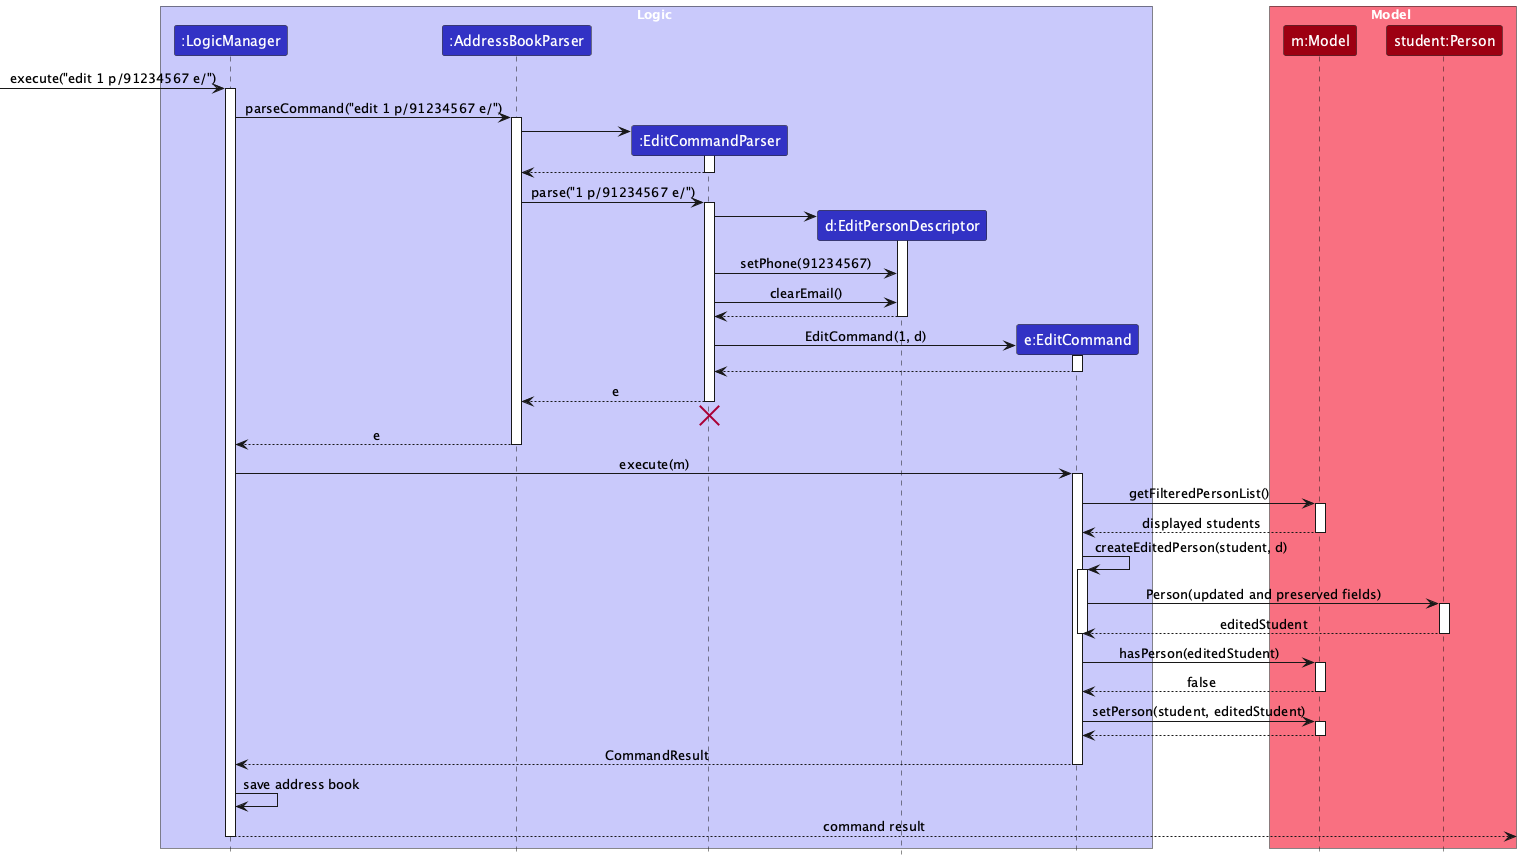

The diagram above was rendered by PlantUML. Its source (embedded in the PNG):
@startuml
!pragma layout smetana
!include style.puml
skinparam ArrowFontStyle plain

box Logic LOGIC_COLOR_T1
participant ":LogicManager" as LogicManager LOGIC_COLOR
participant ":AddressBookParser" as AddressBookParser LOGIC_COLOR
participant ":EditCommandParser" as EditCommandParser LOGIC_COLOR
participant "d:EditPersonDescriptor" as Descriptor LOGIC_COLOR
participant "e:EditCommand" as EditCommand LOGIC_COLOR
end box

box Model MODEL_COLOR_T1
participant "m:Model" as Model MODEL_COLOR
participant "student:Person" as Student MODEL_COLOR
end box

[-> LogicManager : execute("edit 1 p/91234567 e/")
activate LogicManager

LogicManager -> AddressBookParser : parseCommand("edit 1 p/91234567 e/")
activate AddressBookParser

create EditCommandParser
AddressBookParser -> EditCommandParser
activate EditCommandParser
EditCommandParser --> AddressBookParser
deactivate EditCommandParser

AddressBookParser -> EditCommandParser : parse("1 p/91234567 e/")
activate EditCommandParser

create Descriptor
EditCommandParser -> Descriptor
activate Descriptor
EditCommandParser -> Descriptor : setPhone(91234567)
EditCommandParser -> Descriptor : clearEmail()
Descriptor --> EditCommandParser
deactivate Descriptor

create EditCommand
EditCommandParser -> EditCommand : EditCommand(1, d)
activate EditCommand
EditCommand --> EditCommandParser
deactivate EditCommand

EditCommandParser --> AddressBookParser : e
deactivate EditCommandParser
EditCommandParser -[hidden]-> AddressBookParser
destroy EditCommandParser

AddressBookParser --> LogicManager : e
deactivate AddressBookParser

LogicManager -> EditCommand : execute(m)
activate EditCommand
EditCommand -> Model : getFilteredPersonList()
activate Model
Model --> EditCommand : displayed students
deactivate Model

EditCommand -> EditCommand : createEditedPerson(student, d)
activate EditCommand
EditCommand -> Student : Person(updated and preserved fields)
activate Student
Student --> EditCommand : editedStudent
deactivate Student
deactivate EditCommand

EditCommand -> Model : hasPerson(editedStudent)
activate Model
Model --> EditCommand : false
deactivate Model
EditCommand -> Model : setPerson(student, editedStudent)
activate Model
Model --> EditCommand
deactivate Model

EditCommand --> LogicManager : CommandResult
deactivate EditCommand

LogicManager -> LogicManager : save address book
LogicManager -->] : command result
deactivate LogicManager
@enduml